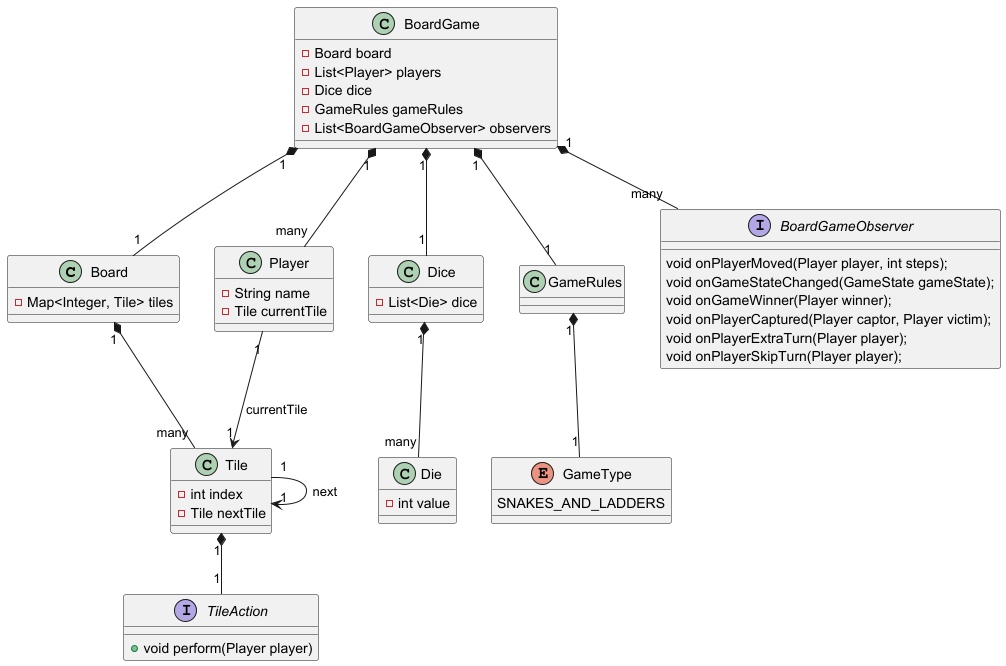

The diagram above was rendered by PlantUML. Its source (embedded in the PNG):
@startuml
class Board {
    - Map<Integer, Tile> tiles
}

class Tile {
    - int index
    - Tile nextTile
}

class Player {
    - String name
    - Tile currentTile
}

class Dice {
    - List<Die> dice
}

class Die {
    - int value
}

interface TileAction {
    + void perform(Player player)
}

class BoardGame {
    - Board board
    - List<Player> players
    - Dice dice
    - GameRules gameRules
    - List<BoardGameObserver> observers
}

class GameRules {

}

interface BoardGameObserver {
    void onPlayerMoved(Player player, int steps);
    void onGameStateChanged(GameState gameState);
    void onGameWinner(Player winner);
    void onPlayerCaptured(Player captor, Player victim);
    void onPlayerExtraTurn(Player player);
    void onPlayerSkipTurn(Player player);
}

enum GameType {
    SNAKES_AND_LADDERS
}

Board "1" *-- "many" Tile
Tile "1" --> "1" Tile : next
Player "1" --> "1" Tile : currentTile
BoardGame "1" *-- "1" Board
BoardGame "1" *-- "many" Player
BoardGame "1" *-- "1" Dice
BoardGame "1" *-- "1" GameRules
BoardGame "1" *-- "many" BoardGameObserver
Dice "1" *-- "many" Die
Tile "1" *-- "1" TileAction
GameRules "1" *-- "1" GameType
@enduml